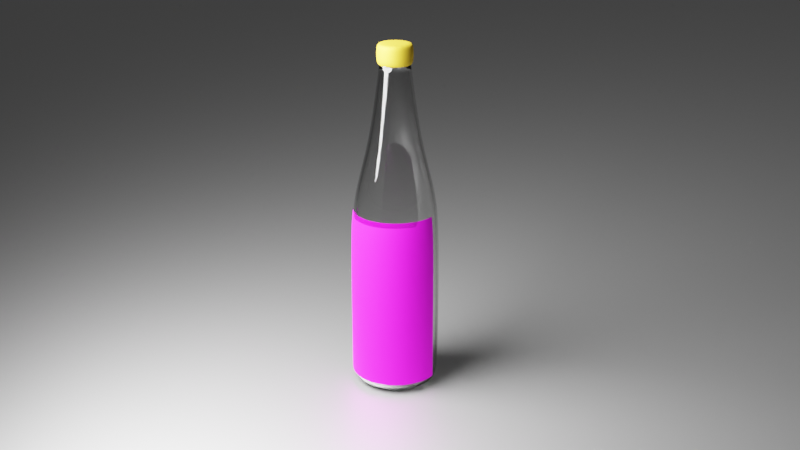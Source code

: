 # Source: Bottle.blend  (saved by Blender 2.91.10; exported with 4.5.12 LTS)
import bpy
from mathutils import Matrix  # noqa: F401  (used for matrix-valued properties, if any)

bpy.ops.wm.read_factory_settings(use_empty=True)
scene = bpy.context.scene
scene.name = 'Scene'

# ---- collections
col_collection = bpy.data.collections.new('Collection'); scene.collection.children.link(col_collection)

# ---- images (referenced by path relative to the original .blend; pixels are not part of the script)
import os
ASSET_DIR = os.environ.get("B2B_ASSET_DIR", "")  # directory of the original .blend (textures are referenced by path, not embedded)
HERE = os.path.dirname(os.path.abspath(__file__))  # packed textures are extracted next to this script under _unpacked/

def load_image(name, relpath, width, height, colorspace="sRGB"):
    """Load a texture the original file referenced (path relative to the .blend, or extracted next to this script)."""
    p = next((c for c in (os.path.join(HERE, relpath), os.path.join(ASSET_DIR, relpath)) if relpath and os.path.exists(c)), "")
    if p:
        img = bpy.data.images.load(p, check_existing=True)
        img.name = name
    else:  # same state as the original file: an image datablock whose file is absent (Cycles renders it pink)
        img = bpy.data.images.new(name, width, height)
        img.source = "FILE"
        img.filepath = "//" + (relpath or name)
    img.colorspace_settings.name = colorspace
    return img
img_lable_png = load_image('Lable.png', 'Lable.png', 1024, 1024, 'sRGB')

# ---- materials (node trees are filled in below, after node groups)
mat_glass = bpy.data.materials.new('Glass')
mat_lead = bpy.data.materials.new('Lead')
mat_lable = bpy.data.materials.new('Lable')
mat_material_001 = bpy.data.materials.new('Material.001')

# ---- material node trees
mat_glass.use_nodes = True; mat_glass.node_tree.nodes.clear()
_N = mat_glass.node_tree.nodes; _L = mat_glass.node_tree.links
n0 = _N.new('ShaderNodeBsdfPrincipled'); n0.name = 'Principled BSDF'; n0.location = (10, 300)
n0.distribution = 'GGX'
n0.subsurface_method = 'BURLEY'
n0.inputs[2].default_value = 0.0
n0.inputs[3].default_value = 1.45
n0.inputs[18].default_value = 1.0
n0.inputs[27].default_value = (0.0, 0.0, 0.0, 1.0)
n0.inputs[28].default_value = 1.0
n1 = _N.new('ShaderNodeOutputMaterial'); n1.name = 'Material Output'; n1.location = (300, 300)
_L.new(n0.outputs[0], n1.inputs[0])
n1.is_active_output = True
mat_lead.use_nodes = True; mat_lead.node_tree.nodes.clear()
_N = mat_lead.node_tree.nodes; _L = mat_lead.node_tree.links
n0 = _N.new('ShaderNodeBsdfPrincipled'); n0.name = 'Principled BSDF'; n0.location = (10, 300)
n0.distribution = 'GGX'
n0.subsurface_method = 'BURLEY'
n0.inputs[0].default_value = (0.8, 0.5185, 0.03482, 1.0)
n0.inputs[1].default_value = 1.0
n0.inputs[2].default_value = 0.7766
n0.inputs[3].default_value = 1.45
n0.inputs[27].default_value = (0.0, 0.0, 0.0, 1.0)
n0.inputs[28].default_value = 1.0
n1 = _N.new('ShaderNodeOutputMaterial'); n1.name = 'Material Output'; n1.location = (300, 300)
_L.new(n0.outputs[0], n1.inputs[0])
n1.is_active_output = True
mat_lable.use_nodes = True; mat_lable.node_tree.nodes.clear()
_N = mat_lable.node_tree.nodes; _L = mat_lable.node_tree.links
n0 = _N.new('ShaderNodeBsdfPrincipled'); n0.name = 'Principled BSDF'; n0.location = (10, 300)
n0.distribution = 'GGX'
n0.subsurface_method = 'BURLEY'
n0.inputs[1].default_value = 0.5816
n0.inputs[2].default_value = 0.8723
n0.inputs[3].default_value = 1.45
n0.inputs[27].default_value = (0.0, 0.0, 0.0, 1.0)
n0.inputs[28].default_value = 1.0
n1 = _N.new('ShaderNodeOutputMaterial'); n1.name = 'Material Output'; n1.location = (300, 300)
n2 = _N.new('ShaderNodeTexImage'); n2.name = 'Image Texture'; n2.location = (-280, 280)
n2.image = img_lable_png
_L.new(n0.outputs[0], n1.inputs[0])
_L.new(n2.outputs[0], n0.inputs[0])
n1.is_active_output = True
mat_material_001.use_nodes = True; mat_material_001.node_tree.nodes.clear()
_N = mat_material_001.node_tree.nodes; _L = mat_material_001.node_tree.links
n0 = _N.new('ShaderNodeBsdfPrincipled'); n0.name = 'Principled BSDF'; n0.location = (10, 300)
n0.distribution = 'GGX'
n0.subsurface_method = 'BURLEY'
n0.inputs[1].default_value = 1.0
n0.inputs[3].default_value = 1.45
n0.inputs[27].default_value = (0.0, 0.0, 0.0, 1.0)
n0.inputs[28].default_value = 1.0
n1 = _N.new('ShaderNodeOutputMaterial'); n1.name = 'Material Output'; n1.location = (300, 300)
_L.new(n0.outputs[0], n1.inputs[0])
n1.is_active_output = True

# ---- world
world_world = bpy.data.worlds.new('World'); scene.world = world_world
world_world.use_nodes = True; world_world.node_tree.nodes.clear()
_N = world_world.node_tree.nodes; _L = world_world.node_tree.links
n0 = _N.new('ShaderNodeOutputWorld'); n0.name = 'World Output'; n0.location = (300, 300)
n1 = _N.new('ShaderNodeBackground'); n1.name = 'Background'; n1.location = (10, 300)
n1.inputs[0].default_value = (0.05088, 0.05088, 0.05088, 1.0)
_L.new(n1.outputs[0], n0.inputs[0])
n0.is_active_output = True
world_world.color = (0.05088, 0.05088, 0.05088)
world_world.use_sun_shadow = False
world_world.sun_shadow_jitter_overblur = 0.0

# ---- cameras
cam_camera_001 = bpy.data.cameras.new('Camera.001')

# ---- lights
light_area = bpy.data.lights.new('Area', 'AREA')
light_area.transmission_factor = 0.0
light_area.energy = 785.4
light_area.shadow_soft_size = 1.0
light_area.shadow_maximum_resolution = 0.006
light_area.use_absolute_resolution = True
light_area.size = 1.0
light_area.size_y = 1.0

# ---- meshes
me_cylinder = bpy.data.meshes.new('Cylinder')
me_cylinder.from_pydata([(-0.03419, 0.08254, 0.8641), (1.006e-08, 0.08056, 0.9082), (-0.06317, 0.06317, 0.8641), (0.03083, 0.07443, 0.9082), (-0.08254, 0.03419, 0.8641), (0.05696, 0.05696, 0.9082), (-0.08934, 1.23e-09, 0.8641), (0.07443, 0.03083, 0.9082), (-0.08254, -0.03419, 0.8641), (0.08056, -3.465e-09, 0.9082), (-0.06317, -0.06317, 0.8641), (0.07443, -0.03083, 0.9082), (-0.03419, -0.08254, 0.8641), (0.05696, -0.05696, 0.9082), (2.308e-08, -0.08934, 0.8641), (0.03083, -0.07443, 0.9082), (0.03419, -0.08254, 0.8641), (2.222e-08, -0.08056, 0.9082), (0.06317, -0.06317, 0.8641), (-0.03083, -0.07443, 0.9082), (0.08254, -0.03419, 0.8641), (-0.05696, -0.05696, 0.9082), (0.08934, -3.741e-09, 0.8641), (-0.07443, -0.03083, 0.9082), (0.08254, 0.03419, 0.8641), (-0.08056, 1.017e-09, 0.9082), (0.06317, 0.06317, 0.8641), (-0.07443, 0.03083, 0.9082), (0.03419, 0.08254, 0.8641), (-0.05696, 0.05696, 0.9082), (9.587e-09, 0.08934, 0.8641), (-0.03083, 0.07443, 0.9082), (-1.852e-09, 0.2317, 0.1397), (-3.758e-09, 0.2544, -0.07367), (0.09734, 0.235, -0.07367), (0.08868, 0.2141, 0.1397), (0.1799, 0.1799, -0.07367), (0.1639, 0.1639, 0.1397), (0.235, 0.09734, -0.07367), (0.2141, 0.08868, 0.1397), (0.2544, -1.089e-08, -0.07367), (0.2317, -1.004e-08, 0.1397), (0.235, -0.09734, -0.07367), (0.2141, -0.08868, 0.1397), (0.1799, -0.1799, -0.07367), (0.1639, -0.1639, 0.1397), (0.09734, -0.235, -0.07367), (0.08868, -0.2141, 0.1397), (3.465e-08, -0.2544, -0.07367), (3.314e-08, -0.2317, 0.1397), (-0.09734, -0.235, -0.07367), (-0.08868, -0.2141, 0.1397), (-0.1799, -0.1799, -0.07367), (-0.1639, -0.1639, 0.1397), (-0.235, -0.09734, -0.07367), (-0.2141, -0.08868, 0.1397), (-0.2544, 3.261e-09, -0.07367), (-0.2317, 2.851e-09, 0.1397), (-0.235, 0.09734, -0.07367), (-0.2141, 0.08868, 0.1397), (-0.1799, 0.1799, -0.07367), (-0.1639, 0.1639, 0.1397), (-0.09734, 0.235, -0.07367), (-0.08868, 0.2141, 0.1397), (7.25e-09, 0.1206, 0.605), (4.021e-09, 0.1619, 0.383), (0.06197, 0.1496, 0.383), (0.04616, 0.1114, 0.605), (0.1145, 0.1145, 0.383), (0.0853, 0.0853, 0.605), (0.1496, 0.06197, 0.383), (0.1114, 0.04616, 0.605), (0.1619, -7.422e-09, 0.383), (0.1206, -5.6e-09, 0.605), (0.1496, -0.06197, 0.383), (0.1114, -0.04616, 0.605), (0.1145, -0.1145, 0.383), (0.0853, -0.0853, 0.605), (0.06197, -0.1496, 0.383), (0.04616, -0.1114, 0.605), (2.847e-08, -0.1619, 0.383), (2.546e-08, -0.1206, 0.605), (-0.06197, -0.1496, 0.383), (-0.04616, -0.1114, 0.605), (-0.1145, -0.1145, 0.383), (-0.0853, -0.0853, 0.605), (-0.1496, -0.06197, 0.383), (-0.1114, -0.04616, 0.605), (-0.1619, 1.587e-09, 0.383), (-0.1206, 1.111e-09, 0.605), (-0.1496, 0.06197, 0.383), (-0.1114, 0.04616, 0.605), (-0.1145, 0.1145, 0.383), (-0.0853, 0.0853, 0.605), (-0.06197, 0.1496, 0.383), (-0.04616, 0.1114, 0.605), (-1.49e-08, 0.1926, -0.9847), (-3.758e-09, 0.2544, -0.9241), (-6.869e-09, 0.2363, -0.967), (0.09734, 0.235, -0.9241), (0.0737, 0.1779, -0.9847), (0.09042, 0.2183, -0.967), (0.1799, 0.1799, -0.9241), (0.1362, 0.1362, -0.9847), (0.1671, 0.1671, -0.967), (0.235, 0.09734, -0.9241), (0.1779, 0.0737, -0.9847), (0.2183, 0.09042, -0.967), (0.2544, -1.089e-08, -0.9241), (0.1926, -1.304e-08, -0.9847), (0.2363, -1.164e-08, -0.967), (0.235, -0.09734, -0.9241), (0.1779, -0.0737, -0.9847), (0.2183, -0.09042, -0.967), (0.1799, -0.1799, -0.9241), (0.1362, -0.1362, -0.9847), (0.1671, -0.1671, -0.967), (0.09734, -0.235, -0.9241), (0.0737, -0.1779, -0.9847), (0.09042, -0.2183, -0.967), (3.465e-08, -0.2544, -0.9241), (2.235e-08, -0.1926, -0.9847), (3.12e-08, -0.2363, -0.967), (-0.09734, -0.235, -0.9241), (-0.0737, -0.1779, -0.9847), (-0.09042, -0.2183, -0.967), (-0.1799, -0.1799, -0.9241), (-0.1362, -0.1362, -0.9847), (-0.1671, -0.1671, -0.967), (-0.235, -0.09734, -0.9241), (-0.1779, -0.0737, -0.9847), (-0.2183, -0.09042, -0.967), (-0.2544, 3.261e-09, -0.9241), (-0.1926, 4.657e-09, -0.9847), (-0.2363, 3.725e-09, -0.967), (-0.235, 0.09734, -0.9241), (-0.1779, 0.0737, -0.9847), (-0.2183, 0.09042, -0.967), (-0.1799, 0.1799, -0.9241), (-0.1362, 0.1362, -0.9847), (-0.1671, 0.1671, -0.967), (-0.09734, 0.235, -0.9241), (-0.0737, 0.1779, -0.9847), (-0.09042, 0.2183, -0.967), (-0.03898, 0.09411, 0.8764), (-0.07203, 0.07203, 0.8764), (-0.09411, 0.03898, 0.8764), (-0.1019, 1.467e-09, 0.8764), (-0.09411, -0.03898, 0.8764), (-0.07203, -0.07203, 0.8764), (-0.03898, -0.09411, 0.8764), (2.004e-08, -0.1019, 0.8764), (0.03898, -0.09411, 0.8764), (0.07203, -0.07203, 0.8764), (0.09411, -0.03898, 0.8764), (0.1019, -4.2e-09, 0.8764), (0.09411, 0.03898, 0.8764), (0.07203, 0.07203, 0.8764), (0.03898, 0.09411, 0.8764), (4.654e-09, 0.1019, 0.8764), (-0.03898, 0.09411, 0.9657), (-0.07203, 0.07203, 0.9657), (-0.09411, 0.03898, 0.9657), (-0.1019, 1.467e-09, 0.9657), (-0.09411, -0.03898, 0.9657), (-0.07203, -0.07203, 0.9657), (-0.03898, -0.09411, 0.9657), (-1.658e-08, -0.1019, 0.9657), (0.03898, -0.09411, 0.9657), (0.07203, -0.07203, 0.9657), (0.09411, -0.03898, 0.9657), (0.1019, -4.2e-09, 0.9657), (0.09411, 0.03898, 0.9657), (0.07203, 0.07203, 0.9657), (0.03898, 0.09411, 0.9657), (-3.196e-08, 0.1019, 0.9657), (-0.03325, 0.08026, 0.9815), (-0.06143, 0.06143, 0.9815), (-0.08026, 0.03325, 0.9815), (-0.08688, 1.594e-09, 0.9815), (-0.08026, -0.03325, 0.9815), (-0.06143, -0.06143, 0.9815), (-0.03325, -0.08026, 0.9815), (-2.128e-08, -0.08688, 0.9815), (0.03325, -0.08026, 0.9815), (0.06143, -0.06143, 0.9815), (0.08026, -0.03325, 0.9815), (0.08688, -3.24e-09, 0.9815), (0.08026, 0.03325, 0.9815), (0.06143, 0.06143, 0.9815), (0.03325, 0.08026, 0.9815), (-3.44e-08, 0.08688, 0.9815)], [], [(67, 3, 5, 69), (35, 66, 68, 37), (37, 68, 70, 39), (39, 70, 72, 41), (41, 72, 74, 43), (43, 74, 76, 45), (45, 76, 78, 47), (47, 78, 80, 49), (49, 80, 82, 51), (51, 82, 84, 53), (53, 84, 86, 55), (55, 86, 88, 57), (57, 88, 90, 59), (59, 90, 92, 61), (61, 92, 94, 63), (32, 65, 66, 35), (141, 62, 33, 97), (64, 1, 3, 67), (93, 29, 31, 95), (91, 27, 29, 93), (89, 25, 27, 91), (87, 23, 25, 89), (85, 21, 23, 87), (83, 19, 21, 85), (81, 17, 19, 83), (79, 15, 17, 81), (77, 13, 15, 79), (75, 11, 13, 77), (73, 9, 11, 75), (71, 7, 9, 73), (69, 5, 7, 71), (63, 94, 65, 32), (102, 36, 38, 105), (138, 60, 62, 141), (135, 58, 60, 138), (132, 56, 58, 135), (129, 54, 56, 132), (126, 52, 54, 129), (123, 50, 52, 126), (120, 48, 50, 123), (117, 46, 48, 120), (114, 44, 46, 117), (111, 42, 44, 114), (108, 40, 42, 111), (105, 38, 40, 108), (99, 34, 36, 102), (63, 32, 33, 62), (61, 63, 62, 60), (59, 61, 60, 58), (57, 59, 58, 56), (55, 57, 56, 54), (53, 55, 54, 52), (51, 53, 52, 50), (49, 51, 50, 48), (47, 49, 48, 46), (45, 47, 46, 44), (43, 45, 44, 42), (41, 43, 42, 40), (39, 41, 40, 38), (37, 39, 38, 36), (35, 37, 36, 34), (32, 35, 34, 33), (96, 100, 103, 106, 109, 112, 115, 118, 121, 124, 127, 130, 133, 136, 139, 142), (95, 64, 65, 94), (93, 95, 94, 92), (91, 93, 92, 90), (89, 91, 90, 88), (87, 89, 88, 86), (85, 87, 86, 84), (83, 85, 84, 82), (81, 83, 82, 80), (79, 81, 80, 78), (77, 79, 78, 76), (75, 77, 76, 74), (73, 75, 74, 72), (71, 73, 72, 70), (69, 71, 70, 68), (67, 69, 68, 66), (64, 67, 66, 65), (95, 31, 1, 64), (97, 99, 101, 98), (98, 101, 100, 96), (99, 102, 104, 101), (101, 104, 103, 100), (102, 105, 107, 104), (104, 107, 106, 103), (105, 108, 110, 107), (107, 110, 109, 106), (108, 111, 113, 110), (110, 113, 112, 109), (111, 114, 116, 113), (113, 116, 115, 112), (114, 117, 119, 116), (116, 119, 118, 115), (117, 120, 122, 119), (119, 122, 121, 118), (120, 123, 125, 122), (122, 125, 124, 121), (123, 126, 128, 125), (125, 128, 127, 124), (126, 129, 131, 128), (128, 131, 130, 127), (129, 132, 134, 131), (131, 134, 133, 130), (132, 135, 137, 134), (134, 137, 136, 133), (135, 138, 140, 137), (137, 140, 139, 136), (138, 141, 143, 140), (140, 143, 142, 139), (141, 97, 98, 143), (143, 98, 96, 142), (97, 33, 34, 99), (157, 158, 174, 173), (12, 14, 151, 150), (2, 4, 146, 145), (28, 30, 159, 158), (0, 2, 145, 144), (6, 8, 148, 147), (16, 18, 153, 152), (10, 12, 150, 149), (4, 6, 147, 146), (14, 16, 152, 151), (20, 22, 155, 154), (18, 20, 154, 153), (22, 24, 156, 155), (8, 10, 149, 148), (24, 26, 157, 156), (26, 28, 158, 157), (30, 0, 144, 159), (171, 172, 188, 187), (155, 156, 172, 171), (156, 157, 173, 172), (145, 146, 162, 161), (151, 152, 168, 167), (158, 159, 175, 174), (152, 153, 169, 168), (154, 155, 171, 170), (147, 148, 164, 163), (150, 151, 167, 166), (148, 149, 165, 164), (146, 147, 163, 162), (159, 144, 160, 175), (153, 154, 170, 169), (144, 145, 161, 160), (149, 150, 166, 165), (190, 191, 176, 177, 178, 179, 180, 181, 182, 183, 184, 185, 186, 187, 188, 189), (167, 168, 184, 183), (169, 170, 186, 185), (163, 164, 180, 179), (165, 166, 182, 181), (175, 160, 176, 191), (161, 162, 178, 177), (172, 173, 189, 188), (174, 175, 191, 190), (168, 169, 185, 184), (170, 171, 187, 186), (164, 165, 181, 180), (166, 167, 183, 182), (160, 161, 177, 176), (173, 174, 190, 189), (162, 163, 179, 178)])
me_cylinder.polygons.foreach_set('use_smooth', [True] * 162)
me_cylinder.polygons.foreach_set('material_index', [0, 0, 0, 0, 0, 0, 0, 0, 0, 0, 0, 0, 0, 0, 0, 0, 0, 0, 0, 0, 0, 0, 0, 0, 0, 0, 0, 0, 0, 0, 0, 0, 0, 0, 0, 0, 0, 0, 0, 0, 0, 0, 0, 0, 0, 0, 0, 0, 0, 0, 0, 0, 0, 0, 0, 0, 0, 0, 0, 0, 0, 0, 0, 0, 0, 0, 0, 0, 0, 0, 0, 0, 0, 0, 0, 0, 0, 0, 0, 0, 0, 0, 0, 0, 0, 0, 0, 0, 0, 0, 0, 0, 0, 0, 0, 0, 0, 0, 0, 0, 0, 0, 0, 0, 0, 0, 0, 0, 0, 0, 0, 0, 0, 1, 1, 1, 1, 1, 1, 1, 1, 1, 1, 1, 1, 1, 1, 1, 1, 1, 1, 1, 1, 1, 1, 1, 1, 1, 1, 1, 1, 1, 1, 1, 1, 1, 1, 1, 1, 1, 1, 1, 1, 1, 1, 1, 1, 1, 1, 1, 1, 1])
_uv = me_cylinder.uv_layers.new(name='UVMap')
_uv.uv.foreach_set('vector', [0.9375, 0.914, 0.9375, 1.0, 0.875, 1.0, 0.875, 0.914, 0.9375, 0.7849, 0.9375, 0.8457, 0.875, 0.8457, 0.875, 0.7849, 0.875, 0.7849, 0.875, 0.8457, 0.8125, 0.8457, 0.8125, 0.7849, 0.8125, 0.7849, 0.8125, 0.8457, 0.75, 0.8457, 0.75, 0.7849, 0.75, 0.7849, 0.75, 0.8457, 0.6875, 0.8457, 0.6875, 0.7849, 0.6875, 0.7849, 0.6875, 0.8457, 0.625, 0.8457, 0.625, 0.7849, 0.625, 0.7849, 0.625, 0.8457, 0.5625, 0.8457, 0.5625, 0.7849, 0.5625, 0.7849, 0.5625, 0.8457, 0.5, 0.8457, 0.5, 0.7849, 0.5, 0.7849, 0.5, 0.8457, 0.4375, 0.8457, 0.4375, 0.7849, 0.4375, 0.7849, 0.4375, 0.8457, 0.375, 0.8457, 0.375, 0.7849, 0.375, 0.7849, 0.375, 0.8457, 0.3125, 0.8457, 0.3125, 0.7849, 0.3125, 0.7849, 0.3125, 0.8457, 0.25, 0.8457, 0.25, 0.7849, 0.25, 0.7849, 0.25, 0.8457, 0.1875, 0.8457, 0.1875, 0.7849, 0.1875, 0.7849, 0.1875, 0.8457, 0.125, 0.8457, 0.125, 0.7849, 0.125, 0.7849, 0.125, 0.8457, 0.0625, 0.8457, 0.0625, 0.7849, 1.0, 0.7849, 1.0, 0.8457, 0.9375, 0.8457, 0.9375, 0.7849, 0.0625, 0.5151, 0.0625, 0.7316, 0.0, 0.7316, 0.0, 0.5151, 1.0, 0.914, 1.0, 1.0, 0.9375, 1.0, 0.9375, 0.914, 0.125, 0.914, 0.125, 1.0, 0.0625, 1.0, 0.0625, 0.914, 0.1875, 0.914, 0.1875, 1.0, 0.125, 1.0, 0.125, 0.914, 0.25, 0.914, 0.25, 1.0, 0.1875, 1.0, 0.1875, 0.914, 0.3125, 0.914, 0.3125, 1.0, 0.25, 1.0, 0.25, 0.914, 0.375, 0.914, 0.375, 1.0, 0.3125, 1.0, 0.3125, 0.914, 0.4375, 0.914, 0.4375, 1.0, 0.375, 1.0, 0.375, 0.914, 0.5, 0.914, 0.5, 1.0, 0.4375, 1.0, 0.4375, 0.914, 0.5625, 0.914, 0.5625, 1.0, 0.5, 1.0, 0.5, 0.914, 0.625, 0.914, 0.625, 1.0, 0.5625, 1.0, 0.5625, 0.914, 0.6875, 0.914, 0.6875, 1.0, 0.625, 1.0, 0.625, 0.914, 0.75, 0.914, 0.75, 1.0, 0.6875, 1.0, 0.6875, 0.914, 0.8125, 0.914, 0.8125, 1.0, 0.75, 1.0, 0.75, 0.914, 0.875, 0.914, 0.875, 1.0, 0.8125, 1.0, 0.8125, 0.914, 0.0625, 0.7849, 0.0625, 0.8457, 0.0, 0.8457, 0.0, 0.7849, 0.875, 0.5151, 0.875, 0.7316, 0.8125, 0.7316, 0.8125, 0.5151, 0.125, 0.5151, 0.125, 0.7316, 0.0625, 0.7316, 0.0625, 0.5151, 0.1875, 0.5151, 0.1875, 0.7316, 0.125, 0.7316, 0.125, 0.5151, 0.25, 0.5151, 0.25, 0.7316, 0.1875, 0.7316, 0.1875, 0.5151, 0.3125, 0.5151, 0.3125, 0.7316, 0.25, 0.7316, 0.25, 0.5151, 0.375, 0.5151, 0.375, 0.7316, 0.3125, 0.7316, 0.3125, 0.5151, 0.4375, 0.5151, 0.4375, 0.7316, 0.375, 0.7316, 0.375, 0.5151, 0.5, 0.5151, 0.5, 0.7316, 0.4375, 0.7316, 0.4375, 0.5151, 0.5625, 0.5151, 0.5625, 0.7316, 0.5, 0.7316, 0.5, 0.5151, 0.625, 0.5151, 0.625, 0.7316, 0.5625, 0.7316, 0.5625, 0.5151, 0.6875, 0.5151, 0.6875, 0.7316, 0.625, 0.7316, 0.625, 0.5151, 0.75, 0.5151, 0.75, 0.7316, 0.6875, 0.7316, 0.6875, 0.5151, 0.8125, 0.5151, 0.8125, 0.7316, 0.75, 0.7316, 0.75, 0.5151, 0.9375, 0.5151, 0.9375, 0.7316, 0.875, 0.7316, 0.875, 0.5151, 0.0625, 0.7849, 0.0, 0.7849, 0.0, 0.7316, 0.0625, 0.7316, 0.125, 0.7849, 0.0625, 0.7849, 0.0625, 0.7316, 0.125, 0.7316, 0.1875, 0.7849, 0.125, 0.7849, 0.125, 0.7316, 0.1875, 0.7316, 0.25, 0.7849, 0.1875, 0.7849, 0.1875, 0.7316, 0.25, 0.7316, 0.3125, 0.7849, 0.25, 0.7849, 0.25, 0.7316, 0.3125, 0.7316, 0.375, 0.7849, 0.3125, 0.7849, 0.3125, 0.7316, 0.375, 0.7316, 0.4375, 0.7849, 0.375, 0.7849, 0.375, 0.7316, 0.4375, 0.7316, 0.5, 0.7849, 0.4375, 0.7849, 0.4375, 0.7316, 0.5, 0.7316, 0.5625, 0.7849, 0.5, 0.7849, 0.5, 0.7316, 0.5625, 0.7316, 0.625, 0.7849, 0.5625, 0.7849, 0.5625, 0.7316, 0.625, 0.7316, 0.6875, 0.7849, 0.625, 0.7849, 0.625, 0.7316, 0.6875, 0.7316, 0.75, 0.7849, 0.6875, 0.7849, 0.6875, 0.7316, 0.75, 0.7316, 0.8125, 0.7849, 0.75, 0.7849, 0.75, 0.7316, 0.8125, 0.7316, 0.875, 0.7849, 0.8125, 0.7849, 0.8125, 0.7316, 0.875, 0.7316, 0.9375, 0.7849, 0.875, 0.7849, 0.875, 0.7316, 0.9375, 0.7316, 1.0, 0.7849, 0.9375, 0.7849, 0.9375, 0.7316, 1.0, 0.7316, 0.75, 0.4317, 0.8195, 0.4179, 0.8785, 0.3785, 0.9179, 0.3195, 0.9317, 0.25, 0.9179, 0.1805, 0.8785, 0.1215, 0.8195, 0.08212, 0.75, 0.06829, 0.6805, 0.08212, 0.6215, 0.1215, 0.5821, 0.1805, 0.5683, 0.25, 0.5821, 0.3195, 0.6215, 0.3785, 0.6805, 0.4179, 0.0625, 0.914, 0.0, 0.914, 0.0, 0.8457, 0.0625, 0.8457, 0.125, 0.914, 0.0625, 0.914, 0.0625, 0.8457, 0.125, 0.8457, 0.1875, 0.914, 0.125, 0.914, 0.125, 0.8457, 0.1875, 0.8457, 0.25, 0.914, 0.1875, 0.914, 0.1875, 0.8457, 0.25, 0.8457, 0.3125, 0.914, 0.25, 0.914, 0.25, 0.8457, 0.3125, 0.8457, 0.375, 0.914, 0.3125, 0.914, 0.3125, 0.8457, 0.375, 0.8457, 0.4375, 0.914, 0.375, 0.914, 0.375, 0.8457, 0.4375, 0.8457, 0.5, 0.914, 0.4375, 0.914, 0.4375, 0.8457, 0.5, 0.8457, 0.5625, 0.914, 0.5, 0.914, 0.5, 0.8457, 0.5625, 0.8457, 0.625, 0.914, 0.5625, 0.914, 0.5625, 0.8457, 0.625, 0.8457, 0.6875, 0.914, 0.625, 0.914, 0.625, 0.8457, 0.6875, 0.8457, 0.75, 0.914, 0.6875, 0.914, 0.6875, 0.8457, 0.75, 0.8457, 0.8125, 0.914, 0.75, 0.914, 0.75, 0.8457, 0.8125, 0.8457, 0.875, 0.914, 0.8125, 0.914, 0.8125, 0.8457, 0.875, 0.8457, 0.9375, 0.914, 0.875, 0.914, 0.875, 0.8457, 0.9375, 0.8457, 1.0, 0.914, 0.9375, 0.914, 0.9375, 0.8457, 1.0, 0.8457, 0.0625, 0.914, 0.0625, 1.0, 0.0, 1.0, 0.0, 0.914, 1.0, 0.5151, 0.9375, 0.5151, 0.9397, 0.5, 0.9978, 0.5, 0.7533, 0.4894, 0.8386, 0.4724, 0.8195, 0.4179, 0.75, 0.4317, 0.9375, 0.5151, 0.875, 0.5151, 0.8772, 0.5, 0.9353, 0.5, 0.8446, 0.4699, 0.9169, 0.4216, 0.8785, 0.3785, 0.8195, 0.4179, 0.875, 0.5151, 0.8125, 0.5151, 0.8147, 0.5, 0.8728, 0.5, 0.9216, 0.4169, 0.9699, 0.3446, 0.9179, 0.3195, 0.8785, 0.3785, 0.8125, 0.5151, 0.75, 0.5151, 0.7522, 0.5, 0.8103, 0.5, 0.9724, 0.3386, 0.9894, 0.2533, 0.9317, 0.25, 0.9179, 0.3195, 0.75, 0.5151, 0.6875, 0.5151, 0.6897, 0.5, 0.7478, 0.5, 0.9894, 0.2467, 0.9724, 0.1614, 0.9179, 0.1805, 0.9317, 0.25, 0.6875, 0.5151, 0.625, 0.5151, 0.6272, 0.5, 0.6853, 0.5, 0.9699, 0.1554, 0.9216, 0.08306, 0.8785, 0.1215, 0.9179, 0.1805, 0.625, 0.5151, 0.5625, 0.5151, 0.5647, 0.5, 0.6228, 0.5, 0.9169, 0.07844, 0.8446, 0.03012, 0.8195, 0.08212, 0.8785, 0.1215, 0.5625, 0.5151, 0.5, 0.5151, 0.5022, 0.5, 0.5603, 0.5, 0.8386, 0.02762, 0.7533, 0.01065, 0.75, 0.06829, 0.8195, 0.08212, 0.5, 0.5151, 0.4375, 0.5151, 0.4397, 0.5, 0.4978, 0.5, 0.7467, 0.01065, 0.6614, 0.02762, 0.6805, 0.08212, 0.75, 0.06829, 0.4375, 0.5151, 0.375, 0.5151, 0.3772, 0.5, 0.4353, 0.5, 0.6554, 0.03012, 0.5831, 0.07844, 0.6215, 0.1215, 0.6805, 0.08212, 0.375, 0.5151, 0.3125, 0.5151, 0.3147, 0.5, 0.3728, 0.5, 0.5784, 0.08306, 0.5301, 0.1554, 0.5821, 0.1805, 0.6215, 0.1215, 0.3125, 0.5151, 0.25, 0.5151, 0.2522, 0.5, 0.3103, 0.5, 0.5276, 0.1614, 0.5106, 0.2467, 0.5683, 0.25, 0.5821, 0.1805, 0.25, 0.5151, 0.1875, 0.5151, 0.1897, 0.5, 0.2478, 0.5, 0.5106, 0.2533, 0.5276, 0.3386, 0.5821, 0.3195, 0.5683, 0.25, 0.1875, 0.5151, 0.125, 0.5151, 0.1272, 0.5, 0.1853, 0.5, 0.5301, 0.3446, 0.5784, 0.4169, 0.6215, 0.3785, 0.5821, 0.3195, 0.125, 0.5151, 0.0625, 0.5151, 0.06472, 0.5, 0.1228, 0.5, 0.5831, 0.4216, 0.6554, 0.4699, 0.6805, 0.4179, 0.6215, 0.3785, 0.0625, 0.5151, 0.0, 0.5151, 0.002223, 0.5, 0.06028, 0.5, 0.6614, 0.4724, 0.7467, 0.4894, 0.75, 0.4317, 0.6805, 0.4179, 1.0, 0.5151, 1.0, 0.7316, 0.9375, 0.7316, 0.9375, 0.5151, 0.4197, 0.4197, 0.3418, 0.4717, 0.3418, 0.4717, 0.4197, 0.4197, 0.1582, 0.02827, 0.25, 0.01, 0.25, 0.01, 0.1582, 0.02827, 0.08029, 0.4197, 0.02827, 0.3418, 0.02827, 0.3418, 0.08029, 0.4197, 0.3418, 0.4717, 0.25, 0.49, 0.25, 0.49, 0.3418, 0.4717, 0.1582, 0.4717, 0.08029, 0.4197, 0.08029, 0.4197, 0.1582, 0.4717, 0.01, 0.25, 0.02827, 0.1582, 0.02827, 0.1582, 0.01, 0.25, 0.3418, 0.02827, 0.4197, 0.08029, 0.4197, 0.08029, 0.3418, 0.02827, 0.08029, 0.08029, 0.1582, 0.02827, 0.1582, 0.02827, 0.08029, 0.08029, 0.02827, 0.3418, 0.01, 0.25, 0.01, 0.25, 0.02827, 0.3418, 0.25, 0.01, 0.3418, 0.02827, 0.3418, 0.02827, 0.25, 0.01, 0.4717, 0.1582, 0.49, 0.25, 0.49, 0.25, 0.4717, 0.1582, 0.4197, 0.08029, 0.4717, 0.1582, 0.4717, 0.1582, 0.4197, 0.08029, 0.49, 0.25, 0.4717, 0.3418, 0.4717, 0.3418, 0.49, 0.25, 0.02827, 0.1582, 0.08029, 0.08029, 0.08029, 0.08029, 0.02827, 0.1582, 0.4717, 0.3418, 0.4197, 0.4197, 0.4197, 0.4197, 0.4717, 0.3418, 0.4197, 0.4197, 0.3418, 0.4717, 0.3418, 0.4717, 0.4197, 0.4197, 0.25, 0.49, 0.1582, 0.4717, 0.1582, 0.4717, 0.25, 0.49, 0.49, 0.25, 0.4717, 0.3418, 0.4717, 0.3418, 0.49, 0.25, 0.49, 0.25, 0.4717, 0.3418, 0.4717, 0.3418, 0.49, 0.25, 0.4717, 0.3418, 0.4197, 0.4197, 0.4197, 0.4197, 0.4717, 0.3418, 0.08029, 0.4197, 0.02827, 0.3418, 0.02827, 0.3418, 0.08029, 0.4197, 0.25, 0.01, 0.3418, 0.02827, 0.3418, 0.02827, 0.25, 0.01, 0.3418, 0.4717, 0.25, 0.49, 0.25, 0.49, 0.3418, 0.4717, 0.3418, 0.02827, 0.4197, 0.08029, 0.4197, 0.08029, 0.3418, 0.02827, 0.4717, 0.1582, 0.49, 0.25, 0.49, 0.25, 0.4717, 0.1582, 0.01, 0.25, 0.02827, 0.1582, 0.02827, 0.1582, 0.01, 0.25, 0.1582, 0.02827, 0.25, 0.01, 0.25, 0.01, 0.1582, 0.02827, 0.02827, 0.1582, 0.08029, 0.08029, 0.08029, 0.08029, 0.02827, 0.1582, 0.02827, 0.3418, 0.01, 0.25, 0.01, 0.25, 0.02827, 0.3418, 0.25, 0.49, 0.1582, 0.4717, 0.1582, 0.4717, 0.25, 0.49, 0.4197, 0.08029, 0.4717, 0.1582, 0.4717, 0.1582, 0.4197, 0.08029, 0.1582, 0.4717, 0.08029, 0.4197, 0.08029, 0.4197, 0.1582, 0.4717, 0.08029, 0.08029, 0.1582, 0.02827, 0.1582, 0.02827, 0.08029, 0.08029, 0.3418, 0.4717, 0.25, 0.49, 0.1582, 0.4717, 0.08029, 0.4197, 0.02827, 0.3418, 0.01, 0.25, 0.02827, 0.1582, 0.08029, 0.08029, 0.1582, 0.02827, 0.25, 0.01, 0.3418, 0.02827, 0.4197, 0.08029, 0.4717, 0.1582, 0.49, 0.25, 0.4717, 0.3418, 0.4197, 0.4197, 0.25, 0.01, 0.3418, 0.02827, 0.3418, 0.02827, 0.25, 0.01, 0.4197, 0.08029, 0.4717, 0.1582, 0.4717, 0.1582, 0.4197, 0.08029, 0.01, 0.25, 0.02827, 0.1582, 0.02827, 0.1582, 0.01, 0.25, 0.08029, 0.08029, 0.1582, 0.02827, 0.1582, 0.02827, 0.08029, 0.08029, 0.25, 0.49, 0.1582, 0.4717, 0.1582, 0.4717, 0.25, 0.49, 0.08029, 0.4197, 0.02827, 0.3418, 0.02827, 0.3418, 0.08029, 0.4197, 0.4717, 0.3418, 0.4197, 0.4197, 0.4197, 0.4197, 0.4717, 0.3418, 0.3418, 0.4717, 0.25, 0.49, 0.25, 0.49, 0.3418, 0.4717, 0.3418, 0.02827, 0.4197, 0.08029, 0.4197, 0.08029, 0.3418, 0.02827, 0.4717, 0.1582, 0.49, 0.25, 0.49, 0.25, 0.4717, 0.1582, 0.02827, 0.1582, 0.08029, 0.08029, 0.08029, 0.08029, 0.02827, 0.1582, 0.1582, 0.02827, 0.25, 0.01, 0.25, 0.01, 0.1582, 0.02827, 0.1582, 0.4717, 0.08029, 0.4197, 0.08029, 0.4197, 0.1582, 0.4717, 0.4197, 0.4197, 0.3418, 0.4717, 0.3418, 0.4717, 0.4197, 0.4197, 0.02827, 0.3418, 0.01, 0.25, 0.01, 0.25, 0.02827, 0.3418])
me_cylinder.materials.append(mat_glass)
me_cylinder.materials.append(mat_lead)
me_cylinder.use_remesh_fix_poles = True
me_cylinder.use_remesh_preserve_attributes = False
me_cylinder.use_mirror_vertex_groups = False
me_cylinder.update()
me_cylinder_001 = bpy.data.meshes.new('Cylinder.001')
me_cylinder_001.from_pydata([(0.2466, -0.03764, -0.07367), (0.2312, -0.03529, 0.04719), (0.2347, -0.09723, -0.07367), (0.2201, -0.09117, 0.04719), (0.1797, -0.1797, -0.07367), (0.1685, -0.1685, 0.04719), (0.09723, -0.2347, -0.07367), (0.09117, -0.2201, 0.04719), (3.461e-08, -0.2541, -0.07367), (3.333e-08, -0.2382, 0.04719), (-0.09723, -0.2347, -0.07367), (-0.09117, -0.2201, 0.04719), (-0.1797, -0.1797, -0.07367), (-0.1685, -0.1685, 0.04719), (-0.2347, -0.09723, -0.07367), (-0.2201, -0.09117, 0.04719), (-0.2466, -0.03764, -0.07367), (-0.2312, -0.03529, 0.04719), (0.2466, -0.03764, -0.9241), (0.2347, -0.09723, -0.9241), (0.1797, -0.1797, -0.9241), (0.09723, -0.2347, -0.9241), (3.461e-08, -0.2541, -0.9241), (-0.09723, -0.2347, -0.9241), (-0.1797, -0.1797, -0.9241), (-0.2347, -0.09723, -0.9241), (-0.2466, -0.03764, -0.9241)], [], [(25, 14, 16, 26), (24, 12, 14, 25), (23, 10, 12, 24), (22, 8, 10, 23), (21, 6, 8, 22), (20, 4, 6, 21), (19, 2, 4, 20), (18, 0, 2, 19), (15, 17, 16, 14), (13, 15, 14, 12), (11, 13, 12, 10), (9, 11, 10, 8), (7, 9, 8, 6), (5, 7, 6, 4), (3, 5, 4, 2), (1, 3, 2, 0)])
me_cylinder_001.polygons.foreach_set('use_smooth', [True] * 16)
_k = {(16, 17): 1.0, (15, 17): 1.0, (0, 1): 1.0, (1, 3): 1.0, (18, 19): 1.0, (25, 26): 1.0, (0, 18): 1.0, (16, 26): 1.0}
me_cylinder_001.attributes.new('crease_edge', 'FLOAT', 'EDGE').data.foreach_set('value', [_k.get((min(e.vertices), max(e.vertices)), 0.0) for e in me_cylinder_001.edges])
_uv = me_cylinder_001.uv_layers.new(name='UVMap')
_uv.uv.foreach_set('vector', [0.0669, 0.00386, 0.0669, 0.8715, 0.004737, 0.8715, 0.004737, 0.00386, 0.1683, 0.00386, 0.1683, 0.8715, 0.0669, 0.8715, 0.0669, 0.00386, 0.2698, 0.00386, 0.2698, 0.8715, 0.1683, 0.8715, 0.1683, 0.00386, 0.3712, 0.00386, 0.3712, 0.8715, 0.2698, 0.8715, 0.2698, 0.00386, 0.4726, 0.00386, 0.4726, 0.8715, 0.3712, 0.8715, 0.3712, 0.00386, 0.5741, 0.00386, 0.5741, 0.8715, 0.4726, 0.8715, 0.4726, 0.00386, 0.6755, 0.00386, 0.6755, 0.8715, 0.5741, 0.8715, 0.5741, 0.00386, 0.7376, 0.00386, 0.7376, 0.8715, 0.6755, 0.8715, 0.6755, 0.00386, 0.0669, 0.9954, 0.004737, 0.9954, 0.004737, 0.8715, 0.0669, 0.8715, 0.1683, 0.9954, 0.0669, 0.9954, 0.0669, 0.8715, 0.1683, 0.8715, 0.2698, 0.9954, 0.1683, 0.9954, 0.1683, 0.8715, 0.2698, 0.8715, 0.3712, 0.9954, 0.2698, 0.9954, 0.2698, 0.8715, 0.3712, 0.8715, 0.4726, 0.9954, 0.3712, 0.9954, 0.3712, 0.8715, 0.4726, 0.8715, 0.5741, 0.9954, 0.4726, 0.9954, 0.4726, 0.8715, 0.5741, 0.8715, 0.6755, 0.9954, 0.5741, 0.9954, 0.5741, 0.8715, 0.6755, 0.8715, 0.7376, 0.9954, 0.6755, 0.9954, 0.6755, 0.8715, 0.7376, 0.8715])
me_cylinder_001.materials.append(mat_lable)
me_cylinder_001.use_remesh_fix_poles = True
me_cylinder_001.use_remesh_preserve_attributes = False
me_cylinder_001.use_mirror_vertex_groups = False
me_cylinder_001.update()
me_plane_001 = bpy.data.meshes.new('Plane.001')
me_plane_001.from_pydata([(-1.0, -1.0, 0.0), (1.0, -1.0, 0.0), (-1.0, 1.0, 0.0), (1.0, 1.0, 0.0)], [], [(0, 1, 3, 2)])
_uv = me_plane_001.uv_layers.new(name='UVMap')
_uv.uv.foreach_set('vector', [0.0, 0.0, 1.0, 0.0, 1.0, 1.0, 0.0, 1.0])
me_plane_001.materials.append(mat_material_001)
me_plane_001.use_remesh_fix_poles = True
me_plane_001.use_remesh_preserve_attributes = False
me_plane_001.use_mirror_vertex_groups = False
me_plane_001.update()

# ---- objects
ob_cylinder = bpy.data.objects.new('Cylinder', me_cylinder)
ob_cylinder_001 = bpy.data.objects.new('Cylinder.001', me_cylinder_001)
ob_area = bpy.data.objects.new('Area', light_area)
ob_plane = bpy.data.objects.new('Plane', me_plane_001)
ob_camera = bpy.data.objects.new('Camera', cam_camera_001)

# ---- transforms, parenting, visibility, modifiers, constraints
ob_cylinder.location = (0.0, 0.0, 0.9847)
ob_cylinder.lineart.crease_threshold = 0.0
_m = ob_cylinder.modifiers.new('Subdivision', 'SUBSURF')
_m.uv_smooth = 'PRESERVE_CORNERS'
_m = ob_cylinder.modifiers.new('Solidify', 'SOLIDIFY')
_m.thickness = 0.015
ob_cylinder_001.location = (0.0, 0.0, 0.9847)
ob_cylinder_001.scale = (1.0, 1.0, 1.0)
ob_cylinder_001.lineart.crease_threshold = 0.0
_m = ob_cylinder_001.modifiers.new('Subdivision', 'SUBSURF')
_m.uv_smooth = 'PRESERVE_CORNERS'
_m.levels = 2
ob_area.location = (-0.9225, -1.166, 2.4)
ob_area.rotation_euler = (0.6898, -0.565, -0.2219)
ob_area.scale = (1.875, 1.875, 1.875)
ob_area.lineart.crease_threshold = 0.0
ob_plane.location = (0.0, 0.0, 0.0)
ob_plane.scale = (51.97, 51.97, 51.97)
ob_plane.lineart.crease_threshold = 0.0
ob_camera.location = (2.273, -5.34, 3.14)
ob_camera.rotation_euler = (1.208, -1.262e-06, 0.3979)
ob_camera.lineart.crease_threshold = 0.0

# ---- collection membership
col_collection.objects.link(ob_cylinder)
col_collection.objects.link(ob_cylinder_001)
col_collection.objects.link(ob_area)
col_collection.objects.link(ob_plane)
col_collection.objects.link(ob_camera)

# ---- scene / render settings (as saved in the file)
scene.camera = ob_camera
scene.frame_start = 1; scene.frame_end = 250; scene.frame_set(1)
scene.render.engine = 'CYCLES'
scene.cycles.use_denoising = False
scene.cycles.samples = 128
scene.cycles.sampling_pattern = 'TABULATED_SOBOL'
scene.cycles.use_adaptive_sampling = False
scene.cycles.use_light_tree = False
scene.view_settings.view_transform = 'Filmic'
bpy.context.view_layer.update()
